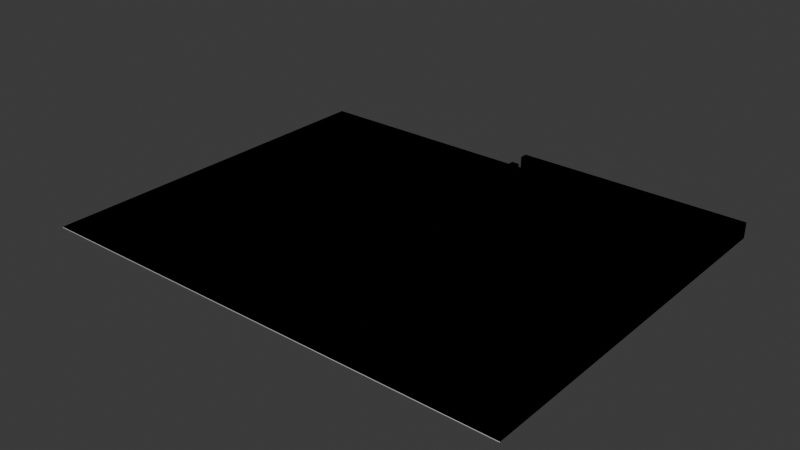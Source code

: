 # Source: urbanisation.blend  (saved by Blender 4.2.66; exported with 4.5.12 LTS)
import bpy
from mathutils import Matrix  # noqa: F401  (used for matrix-valued properties, if any)

bpy.ops.wm.read_factory_settings(use_empty=True)
scene = bpy.context.scene
scene.name = 'Scene'

# ---- collections
col_collection = bpy.data.collections.new('Collection'); scene.collection.children.link(col_collection)

# ---- materials (node trees are filled in below, after node groups)
mat_hedge = bpy.data.materials.new('Hedge')
mat_hedge.use_backface_culling = True
mat_ground = bpy.data.materials.new('Ground')
mat_ground.use_backface_culling = True
mat_poor = bpy.data.materials.new('Poor')
mat_poor.use_backface_culling = True
mat_sidewalk = bpy.data.materials.new('Sidewalk')
mat_sidewalk.use_backface_culling = True

# ---- material node trees
mat_hedge.use_nodes = True; mat_hedge.node_tree.nodes.clear()
_N = mat_hedge.node_tree.nodes; _L = mat_hedge.node_tree.links
n0 = _N.new('ShaderNodeBsdfPrincipled'); n0.name = 'Principled BSDF'; n0.location = (10, 300)
n0.inputs[0].default_value = (0.1144, 0.1946, 0.06848, 1.0)
n0.inputs[2].default_value = 1.0
n1 = _N.new('ShaderNodeOutputMaterial'); n1.name = 'Material Output'; n1.location = (300, 300)
_L.new(n0.outputs[0], n1.inputs[0])
n1.is_active_output = True
mat_ground.use_nodes = True; mat_ground.node_tree.nodes.clear()
_N = mat_ground.node_tree.nodes; _L = mat_ground.node_tree.links
n0 = _N.new('ShaderNodeBsdfPrincipled'); n0.name = 'Principled BSDF'; n0.location = (10, 300)
n0.inputs[0].default_value = (0.5841, 0.4342, 0.2542, 1.0)
n0.inputs[2].default_value = 1.0
n1 = _N.new('ShaderNodeOutputMaterial'); n1.name = 'Material Output'; n1.location = (300, 300)
_L.new(n0.outputs[0], n1.inputs[0])
n1.is_active_output = True
mat_poor.use_nodes = True; mat_poor.node_tree.nodes.clear()
_N = mat_poor.node_tree.nodes; _L = mat_poor.node_tree.links
n0 = _N.new('ShaderNodeBsdfPrincipled'); n0.name = 'Principled BSDF'; n0.location = (10, 300)
n0.inputs[0].default_value = (0.1946, 0.1356, 0.07227, 1.0)
n0.inputs[2].default_value = 1.0
n1 = _N.new('ShaderNodeOutputMaterial'); n1.name = 'Material Output'; n1.location = (300, 300)
_L.new(n0.outputs[0], n1.inputs[0])
n1.is_active_output = True
mat_sidewalk.use_nodes = True; mat_sidewalk.node_tree.nodes.clear()
_N = mat_sidewalk.node_tree.nodes; _L = mat_sidewalk.node_tree.links
n0 = _N.new('ShaderNodeBsdfPrincipled'); n0.name = 'Principled BSDF'; n0.location = (10, 300)
n0.inputs[0].default_value = (0.521, 0.521, 0.521, 1.0)
n0.inputs[2].default_value = 1.0
n1 = _N.new('ShaderNodeOutputMaterial'); n1.name = 'Material Output'; n1.location = (300, 300)
_L.new(n0.outputs[0], n1.inputs[0])
n1.is_active_output = True

# ---- world
world_world = bpy.data.worlds.new('World'); scene.world = world_world
world_world.use_nodes = True; world_world.node_tree.nodes.clear()
_N = world_world.node_tree.nodes; _L = world_world.node_tree.links
n0 = _N.new('ShaderNodeOutputWorld'); n0.name = 'World Output'; n0.location = (300, 300)
n1 = _N.new('ShaderNodeBackground'); n1.name = 'Background'; n1.location = (10, 300)
n1.inputs[0].default_value = (0.05088, 0.05088, 0.05088, 1.0)
_L.new(n1.outputs[0], n0.inputs[0])
n0.is_active_output = True
world_world.color = (0.05088, 0.05088, 0.05088)
world_world.sun_shadow_jitter_overblur = 0.0

# ---- meshes
me_plane_001 = bpy.data.meshes.new('Plane.001')
me_plane_001.from_pydata([(-30.0, 0.0, 0.1), (0.0, 0.0, 0.1), (-30.0, -46.0, 0.1), (0.0, -46.0, 0.1), (-30.0, -45.0, 0.1), (0.0, -45.0, 0.1), (-1.0, -45.0, 0.1), (-30.0, -45.0, 2.1), (-30.0, -46.0, 2.1), (0.0, -45.0, 2.1), (0.0, -46.0, 2.1), (-1.0, -45.0, 2.1), (0.0, -3.0, 2.1), (-1.0, -3.0, 2.1), (0.0, -45.0, 2.1), (-1.0, -45.0, 2.1), (0.0, 0.0, 2.1), (-30.0, -1.0, 0.1), (0.0, -1.0, 0.1), (0.0, -1.0, 2.1), (-29.0, -45.0, 0.1), (-29.0, -45.0, 2.1), (-30.0, 0.0, 2.1), (-30.0, -1.0, 2.1), (-30.0, -45.0, 2.1), (-30.0, -1.0, 2.1), (-29.0, -45.0, 2.1), (-1.0, -3.0, 0.1), (0.0, -3.0, 0.1), (-30.0, -3.0, 0.1), (-30.0, -3.0, 2.1), (-29.0, -3.0, 2.1), (-29.0, -3.0, 0.1)], [(11, 15)], [(9, 10, 3, 5, 14), (2, 8, 7, 24, 4), (0, 17, 25, 23, 22), (3, 10, 8, 2), (1, 0, 22, 16), (19, 23, 25, 17, 18), (16, 19, 18, 1), (15, 14, 12, 13), (28, 12, 14, 5), (12, 28, 27, 13), (15, 13, 27, 6), (6, 20, 26, 15), (30, 29, 4, 24), (29, 30, 31, 32), (24, 26, 31, 30), (19, 16, 22, 23), (20, 32, 31, 26, 21), (7, 8, 10, 9, 24, 26, 15, 14)])
_uv = me_plane_001.uv_layers.new(name='UVMap')
_uv.uv.foreach_set('vector', [0.975, 0.0, 0.0, 0.0, 0.0, 0.0, 0.0, 0.0, 0.0, 0.0, 0.5, 0.0, 0.5, 0.0, 0.5, 0.0, 0.5, 0.0, 0.5, 0.0, 0.5, 0.0, 0.5, 0.0, 0.5, 0.0, 0.5, 0.0, 0.5, 0.0, 0.0, 0.0, 0.0, 0.0, 0.5, 0.0, 0.5, 0.0, 0.0, 0.0, 0.5, 0.0, 0.5, 0.0, 0.0, 0.0, 0.975, 0.0, 0.5, 0.0, 0.5, 0.0, 0.5, 0.0, 0.0, 0.0, 0.975, 0.0, 0.975, 0.0, 0.0, 0.0, 0.0, 0.0, 0.0, 0.0, 0.0, 0.0, 0.0, 0.0, 0.0, 0.0, 0.0, 0.0, 0.0, 0.0, 0.0, 0.0, 0.0, 0.0, 0.0, 0.0, 0.0, 0.0, 0.9625, 0.0, 0.0, 0.0, 0.0, 0.0, 0.0, 0.0, 0.9625, 0.0, 0.0, 0.0, 0.0, 0.0, 0.0, 0.0, 0.0, 0.0, 0.0, 0.0, 0.5, 0.0, 0.5, 0.0, 0.5, 0.0, 0.5, 0.0, 0.5, 0.0, 0.5, 0.0, 0.0, 0.0, 0.0, 0.0, 0.5, 0.0, 0.0, 0.0, 0.0, 0.0, 0.5, 0.0, 0.975, 0.0, 0.0, 0.0, 0.5, 0.0, 0.5, 0.0, 0.0, 0.0, 0.0, 0.0, 0.0, 0.0, 0.0, 0.0, 0.5125, 0.0, 0.5, 0.0, 0.5, 0.0, 0.0, 0.0, 0.975, 0.0, 0.5, 0.0, 0.0, 0.0, 0.0, 0.0, 0.0, 0.0])
me_plane_001.materials.append(mat_hedge)
me_plane_001.update()
me_plane = bpy.data.meshes.new('Plane')
me_plane.from_pydata([(-3.357, -22.0, 0.1), (1.071, -22.0, 0.1), (-3.357, 24.0, 0.1), (1.071, 24.0, 0.1), (-1.071, -22.0, 0.1), (-1.071, 24.0, 0.1), (-3.357, -24.0, 0.1), (1.071, -24.0, 0.1), (-3.357, -24.0, 0.0), (1.071, -24.0, 0.0)], [], [(4, 1, 3, 5), (0, 4, 5, 2), (1, 4, 0, 6, 7), (7, 6, 8, 9)])
me_plane.polygons.foreach_set('material_index', [0, 1, 2, 2])
_uv = me_plane.uv_layers.new(name='UVMap')
_uv.uv.foreach_set('vector', [0.5, 0.0, 1.0, 0.0, 1.0, 1.0, 0.5, 1.0, 0.0, 0.0, 0.5, 0.0, 0.5, 1.0, 0.0, 1.0, 1.0, 0.0, 0.5, 0.0, 0.0, 0.0, 0.0, 0.0, 0.0, 0.0, 0.0, 0.0, 0.0, 0.0, 0.0, 0.0, 0.0, 0.0])
me_plane.materials.append(mat_ground)
me_plane.materials.append(mat_poor)
me_plane.materials.append(mat_sidewalk)
me_plane.update()
me_plane_003 = bpy.data.meshes.new('Plane.003')
me_plane_003.from_pydata([(-3.357, 24.0, 0.1), (1.071, 24.0, 0.1), (-3.357, -24.0, 0.1), (1.071, -24.0, 0.1)], [], [(1, 0, 2, 3)])
_uv = me_plane_003.uv_layers.new(name='UVMap')
_uv.uv.foreach_set('vector', [1.0, 1.0, 0.0, 1.0, 0.0, 0.0, 0.0, 0.0])
me_plane_003.update()
me_plane_004 = bpy.data.meshes.new('Plane.004')
me_plane_004.from_pydata([(-30.0, 0.0, 0.1), (0.0, 0.0, 0.1), (-30.0, -46.0, 0.1), (0.0, -46.0, 0.1), (-30.0, -45.0, 0.1), (0.0, -45.0, 0.1), (-1.0, -45.0, 0.1), (-30.0, -45.0, 2.1), (-30.0, -46.0, 2.1), (0.0, -45.0, 2.1), (0.0, -46.0, 2.1), (-1.0, -45.0, 2.1), (0.0, -3.0, 2.1), (-1.0, -3.0, 2.1), (0.0, -45.0, 2.1), (-1.0, -45.0, 2.1), (0.0, 0.0, 2.1), (-30.0, -1.0, 0.1), (0.0, -1.0, 0.1), (0.0, -1.0, 2.1), (-29.0, -45.0, 0.1), (-29.0, -45.0, 2.1), (-30.0, 0.0, 2.1), (-30.0, -1.0, 2.1), (-30.0, -45.0, 2.1), (-30.0, -1.0, 2.1), (-29.0, -45.0, 2.1), (-1.0, -3.0, 0.1), (0.0, -3.0, 0.1), (-30.0, -3.0, 0.1), (-30.0, -3.0, 2.1), (-29.0, -3.0, 2.1), (-29.0, -3.0, 0.1)], [(11, 15)], [(9, 10, 3, 5, 14), (2, 8, 7, 24, 4), (0, 17, 25, 23, 22), (3, 10, 8, 2), (1, 0, 22, 16), (19, 23, 25, 17, 18), (16, 19, 18, 1), (15, 14, 12, 13), (28, 12, 14, 5), (12, 28, 27, 13), (15, 13, 27, 6), (6, 20, 26, 15), (30, 29, 4, 24), (29, 30, 31, 32), (24, 26, 31, 30), (19, 16, 22, 23), (20, 32, 31, 26, 21), (7, 8, 10, 9, 24, 26, 15, 14)])
_uv = me_plane_004.uv_layers.new(name='UVMap')
_uv.uv.foreach_set('vector', [0.975, 0.0, 0.0, 0.0, 0.0, 0.0, 0.0, 0.0, 0.0, 0.0, 0.5, 0.0, 0.5, 0.0, 0.5, 0.0, 0.5, 0.0, 0.5, 0.0, 0.5, 0.0, 0.5, 0.0, 0.5, 0.0, 0.5, 0.0, 0.5, 0.0, 0.0, 0.0, 0.0, 0.0, 0.5, 0.0, 0.5, 0.0, 0.0, 0.0, 0.5, 0.0, 0.5, 0.0, 0.0, 0.0, 0.975, 0.0, 0.5, 0.0, 0.5, 0.0, 0.5, 0.0, 0.0, 0.0, 0.975, 0.0, 0.975, 0.0, 0.0, 0.0, 0.0, 0.0, 0.0, 0.0, 0.0, 0.0, 0.0, 0.0, 0.0, 0.0, 0.0, 0.0, 0.0, 0.0, 0.0, 0.0, 0.0, 0.0, 0.0, 0.0, 0.0, 0.0, 0.9625, 0.0, 0.0, 0.0, 0.0, 0.0, 0.0, 0.0, 0.9625, 0.0, 0.0, 0.0, 0.0, 0.0, 0.0, 0.0, 0.0, 0.0, 0.0, 0.0, 0.5, 0.0, 0.5, 0.0, 0.5, 0.0, 0.5, 0.0, 0.5, 0.0, 0.5, 0.0, 0.0, 0.0, 0.0, 0.0, 0.5, 0.0, 0.0, 0.0, 0.0, 0.0, 0.5, 0.0, 0.975, 0.0, 0.0, 0.0, 0.5, 0.0, 0.5, 0.0, 0.0, 0.0, 0.0, 0.0, 0.0, 0.0, 0.0, 0.0, 0.5125, 0.0, 0.5, 0.0, 0.5, 0.0, 0.0, 0.0, 0.975, 0.0, 0.5, 0.0, 0.0, 0.0, 0.0, 0.0, 0.0, 0.0])
me_plane_004.materials.append(mat_hedge)
me_plane_004.update()

# ---- objects
ob_hedges = bpy.data.objects.new('Hedges', me_plane_001)
ob_plane = bpy.data.objects.new('Plane', me_plane)
ob_plane_colonly = bpy.data.objects.new('Plane-colonly', me_plane_003)
ob_hedges_colonly = bpy.data.objects.new('Hedges-colonly', me_plane_004)

# ---- transforms, parenting, visibility, modifiers, constraints
ob_hedges.location = (0.0, 0.0, 0.0)
ob_plane.location = (-15.0, -24.0, 0.0)
ob_plane.scale = (14.0, 1.0, 1.0)
ob_plane_colonly.location = (-15.0, -24.0, 0.0)
ob_plane_colonly.scale = (14.0, 1.0, 1.0)
ob_hedges_colonly.location = (0.0, 0.0, 0.0)

# ---- collection membership
col_collection.objects.link(ob_hedges)
col_collection.objects.link(ob_plane)
col_collection.objects.link(ob_plane_colonly)
col_collection.objects.link(ob_hedges_colonly)

# ---- scene / render settings (as saved in the file)
scene.frame_start = 1; scene.frame_end = 250; scene.frame_set(1)
scene.render.engine = 'BLENDER_EEVEE_NEXT'
bpy.context.view_layer.update()

# ---- added for rendering (the .blend has no active camera and no usable light): camera, sun
cam_auto = bpy.data.cameras.new('AutoCamera')
cam_auto.lens = 50.0
cam_auto.sensor_width = 36.0
cam_auto.clip_end = 1273.64
ob_auto_camera = bpy.data.objects.new('AutoCamera', cam_auto)
scene.collection.objects.link(ob_auto_camera)
ob_auto_camera.location = (41.5721, -111.087, 59.1077)
ob_auto_camera.rotation_euler = (1.09748, -7.21219e-08, 0.694738)
scene.camera = ob_auto_camera
light_auto_sun = bpy.data.lights.new('AutoSun', 'SUN')
light_auto_sun.energy = 3.0
light_auto_sun.angle = 0.0523599
ob_auto_sun = bpy.data.objects.new('AutoSun', light_auto_sun)
scene.collection.objects.link(ob_auto_sun)
ob_auto_sun.rotation_euler = (0.872665, 0.174533, 0.523599)
bpy.context.view_layer.update()
